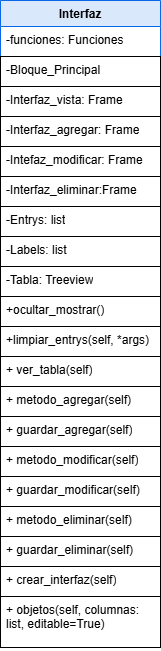

The diagram above was exported from draw.io. Its source (the exported page's mxGraphModel, read from the mxfile embedded in the PNG):
<mxGraphModel dx="1106" dy="609" grid="0" gridSize="10" guides="1" tooltips="1" connect="1" arrows="1" fold="1" page="0" pageScale="1" pageWidth="827" pageHeight="1169" background="#ffffff" math="0" shadow="0">
  <root>
    <mxCell id="0" />
    <mxCell id="1" parent="0" />
    <mxCell id="F_6TSyHuLI8HjdV-q4Nv-57" value="Interfaz" style="swimlane;fontStyle=1;align=center;verticalAlign=top;childLayout=stackLayout;horizontal=1;startSize=26;horizontalStack=0;resizeParent=1;resizeParentMax=0;resizeLast=0;collapsible=1;marginBottom=0;whiteSpace=wrap;html=1;fillColor=#dae8fc;strokeColor=#0967ec;" vertex="1" parent="1">
      <mxGeometry x="40" y="160" width="160" height="647" as="geometry" />
    </mxCell>
    <mxCell id="F_6TSyHuLI8HjdV-q4Nv-58" value="-funciones: Funciones" style="text;strokeColor=none;fillColor=none;align=left;verticalAlign=top;spacingLeft=4;spacingRight=4;overflow=hidden;rotatable=0;points=[[0,0.5],[1,0.5]];portConstraint=eastwest;whiteSpace=wrap;html=1;" vertex="1" parent="F_6TSyHuLI8HjdV-q4Nv-57">
      <mxGeometry y="26" width="160" height="30" as="geometry" />
    </mxCell>
    <mxCell id="F_6TSyHuLI8HjdV-q4Nv-61" value="-Bloque_Principal" style="text;strokeColor=default;fillColor=none;align=left;verticalAlign=top;spacingLeft=4;spacingRight=4;overflow=hidden;rotatable=0;points=[[0,0.5],[1,0.5]];portConstraint=eastwest;whiteSpace=wrap;html=1;" vertex="1" parent="F_6TSyHuLI8HjdV-q4Nv-57">
      <mxGeometry y="56" width="160" height="30" as="geometry" />
    </mxCell>
    <mxCell id="F_6TSyHuLI8HjdV-q4Nv-62" value="-Interfaz_vista: Frame&lt;div&gt;&lt;br&gt;&lt;/div&gt;" style="text;strokeColor=default;fillColor=none;align=left;verticalAlign=top;spacingLeft=4;spacingRight=4;overflow=hidden;rotatable=0;points=[[0,0.5],[1,0.5]];portConstraint=eastwest;whiteSpace=wrap;html=1;" vertex="1" parent="F_6TSyHuLI8HjdV-q4Nv-57">
      <mxGeometry y="86" width="160" height="30" as="geometry" />
    </mxCell>
    <mxCell id="F_6TSyHuLI8HjdV-q4Nv-64" value="-Interfaz_agregar: Frame" style="text;strokeColor=default;fillColor=none;align=left;verticalAlign=top;spacingLeft=4;spacingRight=4;overflow=hidden;rotatable=0;points=[[0,0.5],[1,0.5]];portConstraint=eastwest;whiteSpace=wrap;html=1;" vertex="1" parent="F_6TSyHuLI8HjdV-q4Nv-57">
      <mxGeometry y="116" width="160" height="30" as="geometry" />
    </mxCell>
    <mxCell id="F_6TSyHuLI8HjdV-q4Nv-65" value="-Intefaz_modificar: Frame" style="text;strokeColor=default;fillColor=none;align=left;verticalAlign=top;spacingLeft=4;spacingRight=4;overflow=hidden;rotatable=0;points=[[0,0.5],[1,0.5]];portConstraint=eastwest;whiteSpace=wrap;html=1;" vertex="1" parent="F_6TSyHuLI8HjdV-q4Nv-57">
      <mxGeometry y="146" width="160" height="30" as="geometry" />
    </mxCell>
    <mxCell id="F_6TSyHuLI8HjdV-q4Nv-66" value="-Interfaz_eliminar:Frame" style="text;strokeColor=default;fillColor=none;align=left;verticalAlign=top;spacingLeft=4;spacingRight=4;overflow=hidden;rotatable=0;points=[[0,0.5],[1,0.5]];portConstraint=eastwest;whiteSpace=wrap;html=1;" vertex="1" parent="F_6TSyHuLI8HjdV-q4Nv-57">
      <mxGeometry y="176" width="160" height="30" as="geometry" />
    </mxCell>
    <mxCell id="F_6TSyHuLI8HjdV-q4Nv-67" value="-Entrys: list" style="text;strokeColor=default;fillColor=none;align=left;verticalAlign=top;spacingLeft=4;spacingRight=4;overflow=hidden;rotatable=0;points=[[0,0.5],[1,0.5]];portConstraint=eastwest;whiteSpace=wrap;html=1;" vertex="1" parent="F_6TSyHuLI8HjdV-q4Nv-57">
      <mxGeometry y="206" width="160" height="30" as="geometry" />
    </mxCell>
    <mxCell id="F_6TSyHuLI8HjdV-q4Nv-68" value="-Labels: list" style="text;strokeColor=default;fillColor=none;align=left;verticalAlign=top;spacingLeft=4;spacingRight=4;overflow=hidden;rotatable=0;points=[[0,0.5],[1,0.5]];portConstraint=eastwest;whiteSpace=wrap;html=1;" vertex="1" parent="F_6TSyHuLI8HjdV-q4Nv-57">
      <mxGeometry y="236" width="160" height="30" as="geometry" />
    </mxCell>
    <mxCell id="F_6TSyHuLI8HjdV-q4Nv-63" value="-Tabla: Treeview" style="text;strokeColor=default;fillColor=none;align=left;verticalAlign=top;spacingLeft=4;spacingRight=4;overflow=hidden;rotatable=0;points=[[0,0.5],[1,0.5]];portConstraint=eastwest;whiteSpace=wrap;html=1;" vertex="1" parent="F_6TSyHuLI8HjdV-q4Nv-57">
      <mxGeometry y="266" width="160" height="30" as="geometry" />
    </mxCell>
    <mxCell id="F_6TSyHuLI8HjdV-q4Nv-70" value="+ocultar_mostrar()" style="text;strokeColor=default;fillColor=none;align=left;verticalAlign=top;spacingLeft=4;spacingRight=4;overflow=hidden;rotatable=0;points=[[0,0.5],[1,0.5]];portConstraint=eastwest;whiteSpace=wrap;html=1;" vertex="1" parent="F_6TSyHuLI8HjdV-q4Nv-57">
      <mxGeometry y="296" width="160" height="30" as="geometry" />
    </mxCell>
    <mxCell id="F_6TSyHuLI8HjdV-q4Nv-71" value="+limpiar_entrys(self, *args)" style="text;strokeColor=default;fillColor=none;align=left;verticalAlign=top;spacingLeft=4;spacingRight=4;overflow=hidden;rotatable=0;points=[[0,0.5],[1,0.5]];portConstraint=eastwest;whiteSpace=wrap;html=1;" vertex="1" parent="F_6TSyHuLI8HjdV-q4Nv-57">
      <mxGeometry y="326" width="160" height="30" as="geometry" />
    </mxCell>
    <mxCell id="F_6TSyHuLI8HjdV-q4Nv-72" value="+ ver_tabla(self)" style="text;strokeColor=default;fillColor=none;align=left;verticalAlign=top;spacingLeft=4;spacingRight=4;overflow=hidden;rotatable=0;points=[[0,0.5],[1,0.5]];portConstraint=eastwest;whiteSpace=wrap;html=1;" vertex="1" parent="F_6TSyHuLI8HjdV-q4Nv-57">
      <mxGeometry y="356" width="160" height="30" as="geometry" />
    </mxCell>
    <mxCell id="F_6TSyHuLI8HjdV-q4Nv-73" value="+ metodo_agregar(self)" style="text;strokeColor=default;fillColor=none;align=left;verticalAlign=top;spacingLeft=4;spacingRight=4;overflow=hidden;rotatable=0;points=[[0,0.5],[1,0.5]];portConstraint=eastwest;whiteSpace=wrap;html=1;" vertex="1" parent="F_6TSyHuLI8HjdV-q4Nv-57">
      <mxGeometry y="386" width="160" height="30" as="geometry" />
    </mxCell>
    <mxCell id="F_6TSyHuLI8HjdV-q4Nv-74" value="+ guardar_agregar(self)" style="text;strokeColor=default;fillColor=none;align=left;verticalAlign=top;spacingLeft=4;spacingRight=4;overflow=hidden;rotatable=0;points=[[0,0.5],[1,0.5]];portConstraint=eastwest;whiteSpace=wrap;html=1;" vertex="1" parent="F_6TSyHuLI8HjdV-q4Nv-57">
      <mxGeometry y="416" width="160" height="30" as="geometry" />
    </mxCell>
    <mxCell id="F_6TSyHuLI8HjdV-q4Nv-75" value="+ metodo_modificar(self)" style="text;strokeColor=default;fillColor=none;align=left;verticalAlign=top;spacingLeft=4;spacingRight=4;overflow=hidden;rotatable=0;points=[[0,0.5],[1,0.5]];portConstraint=eastwest;whiteSpace=wrap;html=1;" vertex="1" parent="F_6TSyHuLI8HjdV-q4Nv-57">
      <mxGeometry y="446" width="160" height="30" as="geometry" />
    </mxCell>
    <mxCell id="F_6TSyHuLI8HjdV-q4Nv-76" value="+ guardar_modificar(self)" style="text;strokeColor=default;fillColor=none;align=left;verticalAlign=top;spacingLeft=4;spacingRight=4;overflow=hidden;rotatable=0;points=[[0,0.5],[1,0.5]];portConstraint=eastwest;whiteSpace=wrap;html=1;" vertex="1" parent="F_6TSyHuLI8HjdV-q4Nv-57">
      <mxGeometry y="476" width="160" height="30" as="geometry" />
    </mxCell>
    <mxCell id="F_6TSyHuLI8HjdV-q4Nv-77" value="+ metodo_eliminar(self)" style="text;strokeColor=default;fillColor=none;align=left;verticalAlign=top;spacingLeft=4;spacingRight=4;overflow=hidden;rotatable=0;points=[[0,0.5],[1,0.5]];portConstraint=eastwest;whiteSpace=wrap;html=1;" vertex="1" parent="F_6TSyHuLI8HjdV-q4Nv-57">
      <mxGeometry y="506" width="160" height="30" as="geometry" />
    </mxCell>
    <mxCell id="F_6TSyHuLI8HjdV-q4Nv-79" value="+ guardar_eliminar(self)" style="text;strokeColor=default;fillColor=none;align=left;verticalAlign=top;spacingLeft=4;spacingRight=4;overflow=hidden;rotatable=0;points=[[0,0.5],[1,0.5]];portConstraint=eastwest;whiteSpace=wrap;html=1;" vertex="1" parent="F_6TSyHuLI8HjdV-q4Nv-57">
      <mxGeometry y="536" width="160" height="30" as="geometry" />
    </mxCell>
    <mxCell id="F_6TSyHuLI8HjdV-q4Nv-80" value="+ crear_interfaz(self)" style="text;strokeColor=default;fillColor=none;align=left;verticalAlign=top;spacingLeft=4;spacingRight=4;overflow=hidden;rotatable=0;points=[[0,0.5],[1,0.5]];portConstraint=eastwest;whiteSpace=wrap;html=1;" vertex="1" parent="F_6TSyHuLI8HjdV-q4Nv-57">
      <mxGeometry y="566" width="160" height="30" as="geometry" />
    </mxCell>
    <mxCell id="F_6TSyHuLI8HjdV-q4Nv-69" value="+ objetos(self, columnas: list, editable=True)" style="text;strokeColor=default;fillColor=none;align=left;verticalAlign=top;spacingLeft=4;spacingRight=4;overflow=hidden;rotatable=0;points=[[0,0.5],[1,0.5]];portConstraint=eastwest;whiteSpace=wrap;html=1;" vertex="1" parent="F_6TSyHuLI8HjdV-q4Nv-57">
      <mxGeometry y="596" width="160" height="51" as="geometry" />
    </mxCell>
  </root>
</mxGraphModel>